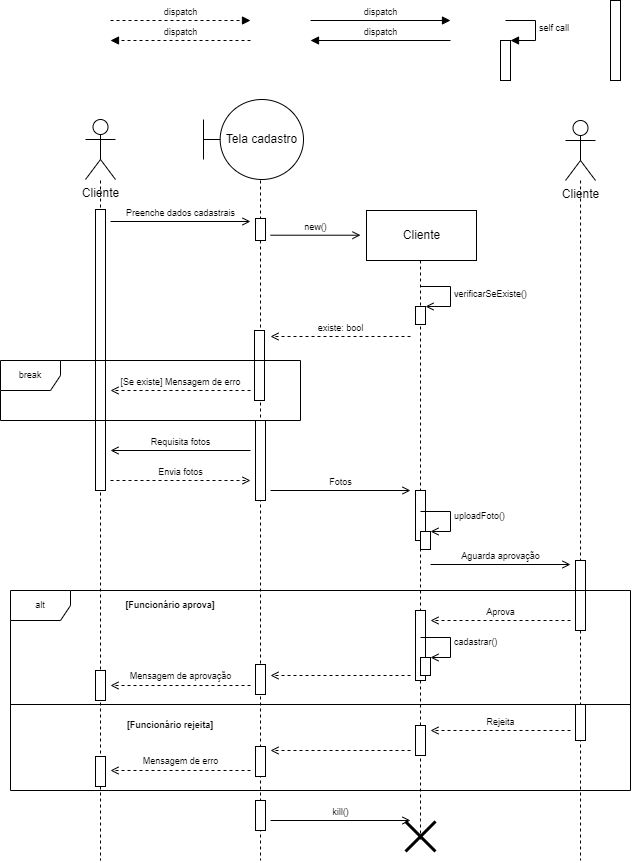

The diagram above was exported from draw.io. Its source (the exported page's mxGraphModel, read from the mxfile embedded in the PNG):
<mxGraphModel dx="1730" dy="965" grid="1" gridSize="10" guides="1" tooltips="1" connect="1" arrows="1" fold="1" page="1" pageScale="1" pageWidth="827" pageHeight="1169" math="0" shadow="0">
  <root>
    <mxCell id="0" />
    <mxCell id="1" value="Lifeline" style="locked=1;" parent="0" />
    <mxCell id="uargvxCBXcEdLmsPK4Fz-6" style="edgeStyle=orthogonalEdgeStyle;rounded=0;orthogonalLoop=1;jettySize=auto;html=1;dashed=1;endArrow=none;endFill=0;" edge="1" parent="1">
      <mxGeometry relative="1" as="geometry">
        <mxPoint x="160" y="880" as="targetPoint" />
        <mxPoint x="160" y="200" as="sourcePoint" />
        <Array as="points">
          <mxPoint x="160" y="880" />
        </Array>
      </mxGeometry>
    </mxCell>
    <mxCell id="uargvxCBXcEdLmsPK4Fz-5" style="edgeStyle=orthogonalEdgeStyle;rounded=0;orthogonalLoop=1;jettySize=auto;html=1;endArrow=none;endFill=0;dashed=1;" edge="1" parent="1">
      <mxGeometry relative="1" as="geometry">
        <mxPoint x="320" y="880" as="targetPoint" />
        <mxPoint x="320" y="200" as="sourcePoint" />
        <Array as="points">
          <mxPoint x="320" y="870" />
          <mxPoint x="320" y="870" />
        </Array>
      </mxGeometry>
    </mxCell>
    <mxCell id="uargvxCBXcEdLmsPK4Fz-8" style="edgeStyle=orthogonalEdgeStyle;rounded=0;orthogonalLoop=1;jettySize=auto;html=1;dashed=1;endArrow=none;endFill=0;" edge="1" parent="1">
      <mxGeometry relative="1" as="geometry">
        <mxPoint x="480" y="860" as="targetPoint" />
        <mxPoint x="480" y="280" as="sourcePoint" />
        <Array as="points">
          <mxPoint x="480" y="840" />
        </Array>
      </mxGeometry>
    </mxCell>
    <mxCell id="uargvxCBXcEdLmsPK4Fz-12" style="edgeStyle=orthogonalEdgeStyle;rounded=0;orthogonalLoop=1;jettySize=auto;html=1;dashed=1;endArrow=none;endFill=0;" edge="1" parent="1">
      <mxGeometry relative="1" as="geometry">
        <mxPoint x="640" y="880" as="targetPoint" />
        <mxPoint x="640.0285714285715" y="200" as="sourcePoint" />
        <Array as="points">
          <mxPoint x="640" y="840" />
        </Array>
      </mxGeometry>
    </mxCell>
    <mxCell id="uargvxCBXcEdLmsPK4Fz-13" value="Cliente" style="shape=umlActor;verticalLabelPosition=bottom;verticalAlign=top;html=1;outlineConnect=0;connectable=0;allowArrows=0;" vertex="1" parent="1">
      <mxGeometry x="145" y="139" width="30" height="60" as="geometry" />
    </mxCell>
    <mxCell id="uargvxCBXcEdLmsPK4Fz-14" value="Tela cadastro" style="shape=umlBoundary;whiteSpace=wrap;html=1;allowArrows=0;connectable=0;" vertex="1" parent="1">
      <mxGeometry x="263" y="119" width="100" height="80" as="geometry" />
    </mxCell>
    <mxCell id="uargvxCBXcEdLmsPK4Fz-15" value="Cliente" style="html=1;connectable=0;allowArrows=0;" vertex="1" parent="1">
      <mxGeometry x="426" y="230" width="110" height="50" as="geometry" />
    </mxCell>
    <mxCell id="uargvxCBXcEdLmsPK4Fz-16" value="Cliente" style="shape=umlActor;verticalLabelPosition=bottom;verticalAlign=top;html=1;outlineConnect=0;connectable=0;allowArrows=0;" vertex="1" parent="1">
      <mxGeometry x="625" y="140" width="30" height="60" as="geometry" />
    </mxCell>
    <mxCell id="uargvxCBXcEdLmsPK4Fz-30" value="new()" style="html=1;verticalAlign=bottom;endArrow=open;rounded=0;fontSize=9;endFill=0;" edge="1" parent="1">
      <mxGeometry width="80" relative="1" as="geometry">
        <mxPoint x="330" y="254.71" as="sourcePoint" />
        <mxPoint x="420" y="254.71" as="targetPoint" />
        <mxPoint as="offset" />
      </mxGeometry>
    </mxCell>
    <mxCell id="uargvxCBXcEdLmsPK4Fz-17" value="Active" style="" parent="0" />
    <mxCell id="uargvxCBXcEdLmsPK4Fz-91" value="" style="html=1;points=[];perimeter=orthogonalPerimeter;fontSize=9;" vertex="1" parent="uargvxCBXcEdLmsPK4Fz-17">
      <mxGeometry x="670" y="20" width="10" height="80" as="geometry" />
    </mxCell>
    <mxCell id="uargvxCBXcEdLmsPK4Fz-92" value="" style="html=1;points=[];perimeter=orthogonalPerimeter;fontSize=9;" vertex="1" parent="uargvxCBXcEdLmsPK4Fz-17">
      <mxGeometry x="155" y="229" width="10" height="281" as="geometry" />
    </mxCell>
    <mxCell id="uargvxCBXcEdLmsPK4Fz-93" value="" style="html=1;points=[];perimeter=orthogonalPerimeter;fontSize=9;" vertex="1" parent="uargvxCBXcEdLmsPK4Fz-17">
      <mxGeometry x="155" y="690" width="10" height="30" as="geometry" />
    </mxCell>
    <mxCell id="uargvxCBXcEdLmsPK4Fz-94" value="" style="html=1;points=[];perimeter=orthogonalPerimeter;fontSize=9;" vertex="1" parent="uargvxCBXcEdLmsPK4Fz-17">
      <mxGeometry x="155" y="776" width="10" height="30" as="geometry" />
    </mxCell>
    <mxCell id="uargvxCBXcEdLmsPK4Fz-95" value="" style="html=1;points=[];perimeter=orthogonalPerimeter;fontSize=9;" vertex="1" parent="uargvxCBXcEdLmsPK4Fz-17">
      <mxGeometry x="315" y="238" width="10" height="22" as="geometry" />
    </mxCell>
    <mxCell id="uargvxCBXcEdLmsPK4Fz-96" value="" style="html=1;points=[];perimeter=orthogonalPerimeter;fontSize=9;" vertex="1" parent="uargvxCBXcEdLmsPK4Fz-17">
      <mxGeometry x="314" y="350" width="10" height="70" as="geometry" />
    </mxCell>
    <mxCell id="uargvxCBXcEdLmsPK4Fz-98" value="" style="html=1;points=[];perimeter=orthogonalPerimeter;fontSize=9;" vertex="1" parent="uargvxCBXcEdLmsPK4Fz-17">
      <mxGeometry x="315" y="440" width="10" height="80" as="geometry" />
    </mxCell>
    <mxCell id="uargvxCBXcEdLmsPK4Fz-99" value="" style="html=1;points=[];perimeter=orthogonalPerimeter;fontSize=9;" vertex="1" parent="uargvxCBXcEdLmsPK4Fz-17">
      <mxGeometry x="475" y="510" width="10" height="50" as="geometry" />
    </mxCell>
    <mxCell id="uargvxCBXcEdLmsPK4Fz-100" value="" style="html=1;points=[];perimeter=orthogonalPerimeter;fontSize=9;" vertex="1" parent="uargvxCBXcEdLmsPK4Fz-17">
      <mxGeometry x="635" y="580" width="10" height="70" as="geometry" />
    </mxCell>
    <mxCell id="uargvxCBXcEdLmsPK4Fz-101" value="" style="html=1;points=[];perimeter=orthogonalPerimeter;fontSize=9;" vertex="1" parent="uargvxCBXcEdLmsPK4Fz-17">
      <mxGeometry x="635" y="724" width="10" height="36" as="geometry" />
    </mxCell>
    <mxCell id="uargvxCBXcEdLmsPK4Fz-102" value="" style="html=1;points=[];perimeter=orthogonalPerimeter;fontSize=9;" vertex="1" parent="uargvxCBXcEdLmsPK4Fz-17">
      <mxGeometry x="475" y="630" width="10" height="70" as="geometry" />
    </mxCell>
    <mxCell id="uargvxCBXcEdLmsPK4Fz-103" value="" style="html=1;points=[];perimeter=orthogonalPerimeter;fontSize=9;" vertex="1" parent="uargvxCBXcEdLmsPK4Fz-17">
      <mxGeometry x="475" y="745" width="10" height="30" as="geometry" />
    </mxCell>
    <mxCell id="uargvxCBXcEdLmsPK4Fz-104" value="" style="html=1;points=[];perimeter=orthogonalPerimeter;fontSize=9;" vertex="1" parent="uargvxCBXcEdLmsPK4Fz-17">
      <mxGeometry x="315" y="684" width="10" height="30" as="geometry" />
    </mxCell>
    <mxCell id="uargvxCBXcEdLmsPK4Fz-106" value="" style="html=1;points=[];perimeter=orthogonalPerimeter;fontSize=9;" vertex="1" parent="uargvxCBXcEdLmsPK4Fz-17">
      <mxGeometry x="315" y="766" width="10" height="30" as="geometry" />
    </mxCell>
    <mxCell id="uargvxCBXcEdLmsPK4Fz-107" value="" style="html=1;points=[];perimeter=orthogonalPerimeter;fontSize=9;" vertex="1" parent="uargvxCBXcEdLmsPK4Fz-17">
      <mxGeometry x="315" y="820" width="10" height="30" as="geometry" />
    </mxCell>
    <mxCell id="uargvxCBXcEdLmsPK4Fz-19" value="Frames" style="locked=1;" parent="0" />
    <mxCell id="uargvxCBXcEdLmsPK4Fz-37" value="break" style="shape=umlFrame;whiteSpace=wrap;html=1;fontSize=9;" vertex="1" parent="uargvxCBXcEdLmsPK4Fz-19">
      <mxGeometry x="60" y="380" width="300" height="60" as="geometry" />
    </mxCell>
    <mxCell id="uargvxCBXcEdLmsPK4Fz-62" value="alt" style="shape=umlFrame;whiteSpace=wrap;html=1;fontSize=9;" vertex="1" parent="uargvxCBXcEdLmsPK4Fz-19">
      <mxGeometry x="70" y="610" width="620" height="200" as="geometry" />
    </mxCell>
    <mxCell id="uargvxCBXcEdLmsPK4Fz-72" value="" style="line;strokeWidth=1;fillColor=none;align=left;verticalAlign=middle;spacingTop=-1;spacingLeft=3;spacingRight=3;rotatable=0;labelPosition=right;points=[];portConstraint=eastwest;fontSize=9;" vertex="1" parent="uargvxCBXcEdLmsPK4Fz-19">
      <mxGeometry x="70" y="720" width="620" height="8" as="geometry" />
    </mxCell>
    <mxCell id="uargvxCBXcEdLmsPK4Fz-84" value="[Funcionário rejeita]" style="text;html=1;strokeColor=none;fillColor=none;align=center;verticalAlign=middle;whiteSpace=wrap;rounded=0;fontSize=9;fontStyle=1" vertex="1" parent="uargvxCBXcEdLmsPK4Fz-19">
      <mxGeometry x="180" y="730" width="100" height="30" as="geometry" />
    </mxCell>
    <mxCell id="uargvxCBXcEdLmsPK4Fz-85" value="[Funcionário aprova]" style="text;html=1;strokeColor=none;fillColor=none;align=center;verticalAlign=middle;whiteSpace=wrap;rounded=0;fontSize=9;fontStyle=1" vertex="1" parent="uargvxCBXcEdLmsPK4Fz-19">
      <mxGeometry x="180" y="610" width="100" height="30" as="geometry" />
    </mxCell>
    <mxCell id="uargvxCBXcEdLmsPK4Fz-18" value="Messages" style="locked=1;" parent="0" />
    <mxCell id="uargvxCBXcEdLmsPK4Fz-24" value="Preenche dados cadastrais" style="html=1;verticalAlign=bottom;endArrow=open;rounded=0;fontSize=9;endFill=0;" edge="1" parent="uargvxCBXcEdLmsPK4Fz-18">
      <mxGeometry width="80" relative="1" as="geometry">
        <mxPoint x="170" y="241" as="sourcePoint" />
        <mxPoint x="310" y="241" as="targetPoint" />
        <mxPoint as="offset" />
      </mxGeometry>
    </mxCell>
    <mxCell id="uargvxCBXcEdLmsPK4Fz-26" value="dispatch" style="html=1;verticalAlign=bottom;endArrow=block;rounded=0;fontSize=9;" edge="1" parent="uargvxCBXcEdLmsPK4Fz-18">
      <mxGeometry width="80" relative="1" as="geometry">
        <mxPoint x="370" y="40" as="sourcePoint" />
        <mxPoint x="510" y="40" as="targetPoint" />
        <mxPoint as="offset" />
      </mxGeometry>
    </mxCell>
    <mxCell id="uargvxCBXcEdLmsPK4Fz-27" value="dispatch" style="html=1;verticalAlign=bottom;endArrow=block;rounded=0;dashed=1;fontSize=9;" edge="1" parent="uargvxCBXcEdLmsPK4Fz-18">
      <mxGeometry width="80" relative="1" as="geometry">
        <mxPoint x="170" y="40" as="sourcePoint" />
        <mxPoint x="310" y="40" as="targetPoint" />
        <mxPoint as="offset" />
      </mxGeometry>
    </mxCell>
    <mxCell id="uargvxCBXcEdLmsPK4Fz-28" value="dispatch" style="html=1;verticalAlign=bottom;endArrow=block;rounded=0;fontSize=9;" edge="1" parent="uargvxCBXcEdLmsPK4Fz-18">
      <mxGeometry width="80" relative="1" as="geometry">
        <mxPoint x="510" y="60" as="sourcePoint" />
        <mxPoint x="370" y="60" as="targetPoint" />
        <mxPoint as="offset" />
      </mxGeometry>
    </mxCell>
    <mxCell id="uargvxCBXcEdLmsPK4Fz-29" value="dispatch" style="html=1;verticalAlign=bottom;endArrow=block;rounded=0;dashed=1;fontSize=9;" edge="1" parent="uargvxCBXcEdLmsPK4Fz-18">
      <mxGeometry width="80" relative="1" as="geometry">
        <mxPoint x="310" y="60" as="sourcePoint" />
        <mxPoint x="170" y="60" as="targetPoint" />
        <mxPoint as="offset" />
      </mxGeometry>
    </mxCell>
    <mxCell id="uargvxCBXcEdLmsPK4Fz-32" value="" style="html=1;points=[];perimeter=orthogonalPerimeter;fontSize=9;" vertex="1" parent="uargvxCBXcEdLmsPK4Fz-18">
      <mxGeometry x="475" y="326" width="10" height="18" as="geometry" />
    </mxCell>
    <mxCell id="uargvxCBXcEdLmsPK4Fz-33" value="verificarSeExiste()" style="edgeStyle=orthogonalEdgeStyle;html=1;align=left;spacingLeft=2;endArrow=open;rounded=0;entryX=1;entryY=0;fontSize=9;endFill=0;" edge="1" target="uargvxCBXcEdLmsPK4Fz-32" parent="uargvxCBXcEdLmsPK4Fz-18">
      <mxGeometry relative="1" as="geometry">
        <mxPoint x="480" y="306" as="sourcePoint" />
        <Array as="points">
          <mxPoint x="510" y="306" />
        </Array>
      </mxGeometry>
    </mxCell>
    <mxCell id="uargvxCBXcEdLmsPK4Fz-34" value="" style="html=1;points=[];perimeter=orthogonalPerimeter;fontSize=9;" vertex="1" parent="uargvxCBXcEdLmsPK4Fz-18">
      <mxGeometry x="560" y="60" width="10" height="40" as="geometry" />
    </mxCell>
    <mxCell id="uargvxCBXcEdLmsPK4Fz-35" value="self call" style="edgeStyle=orthogonalEdgeStyle;html=1;align=left;spacingLeft=2;endArrow=block;rounded=0;entryX=1;entryY=0;fontSize=9;" edge="1" parent="uargvxCBXcEdLmsPK4Fz-18" target="uargvxCBXcEdLmsPK4Fz-34">
      <mxGeometry relative="1" as="geometry">
        <mxPoint x="565" y="40" as="sourcePoint" />
        <Array as="points">
          <mxPoint x="595" y="40" />
        </Array>
      </mxGeometry>
    </mxCell>
    <mxCell id="uargvxCBXcEdLmsPK4Fz-36" value="existe: bool" style="html=1;verticalAlign=bottom;endArrow=open;rounded=0;fontSize=9;dashed=1;endFill=0;" edge="1" parent="uargvxCBXcEdLmsPK4Fz-18">
      <mxGeometry width="80" relative="1" as="geometry">
        <mxPoint x="470" y="356" as="sourcePoint" />
        <mxPoint x="330" y="356" as="targetPoint" />
        <mxPoint as="offset" />
      </mxGeometry>
    </mxCell>
    <mxCell id="uargvxCBXcEdLmsPK4Fz-54" value="Requisita fotos" style="html=1;verticalAlign=bottom;endArrow=open;rounded=0;fontSize=9;endFill=0;" edge="1" parent="uargvxCBXcEdLmsPK4Fz-18">
      <mxGeometry width="80" relative="1" as="geometry">
        <mxPoint x="310" y="470" as="sourcePoint" />
        <mxPoint x="170.0000000000001" y="470" as="targetPoint" />
        <mxPoint as="offset" />
      </mxGeometry>
    </mxCell>
    <mxCell id="uargvxCBXcEdLmsPK4Fz-55" value="Envia fotos" style="html=1;verticalAlign=bottom;endArrow=open;rounded=0;dashed=1;fontSize=9;endFill=0;" edge="1" parent="uargvxCBXcEdLmsPK4Fz-18">
      <mxGeometry width="80" relative="1" as="geometry">
        <mxPoint x="170.0000000000001" y="500" as="sourcePoint" />
        <mxPoint x="310" y="500" as="targetPoint" />
        <mxPoint as="offset" />
      </mxGeometry>
    </mxCell>
    <mxCell id="uargvxCBXcEdLmsPK4Fz-56" value="Fotos" style="html=1;verticalAlign=bottom;endArrow=open;rounded=0;fontSize=9;endFill=0;" edge="1" parent="uargvxCBXcEdLmsPK4Fz-18">
      <mxGeometry width="80" relative="1" as="geometry">
        <mxPoint x="330" y="510" as="sourcePoint" />
        <mxPoint x="470" y="510" as="targetPoint" />
        <mxPoint as="offset" />
      </mxGeometry>
    </mxCell>
    <mxCell id="uargvxCBXcEdLmsPK4Fz-57" value="" style="html=1;points=[];perimeter=orthogonalPerimeter;fontSize=9;" vertex="1" parent="uargvxCBXcEdLmsPK4Fz-18">
      <mxGeometry x="480" y="551" width="10" height="18" as="geometry" />
    </mxCell>
    <mxCell id="uargvxCBXcEdLmsPK4Fz-58" value="uploadFoto()" style="edgeStyle=orthogonalEdgeStyle;html=1;align=left;spacingLeft=2;endArrow=open;rounded=0;entryX=1;entryY=0;fontSize=9;endFill=0;" edge="1" parent="uargvxCBXcEdLmsPK4Fz-18" target="uargvxCBXcEdLmsPK4Fz-57">
      <mxGeometry relative="1" as="geometry">
        <mxPoint x="480" y="531" as="sourcePoint" />
        <Array as="points">
          <mxPoint x="510" y="531" />
        </Array>
      </mxGeometry>
    </mxCell>
    <mxCell id="uargvxCBXcEdLmsPK4Fz-59" value="Aguarda aprovação" style="html=1;verticalAlign=bottom;endArrow=open;rounded=0;fontSize=9;endFill=0;" edge="1" parent="uargvxCBXcEdLmsPK4Fz-18">
      <mxGeometry width="80" relative="1" as="geometry">
        <mxPoint x="490" y="584" as="sourcePoint" />
        <mxPoint x="630" y="584" as="targetPoint" />
        <mxPoint as="offset" />
      </mxGeometry>
    </mxCell>
    <mxCell id="uargvxCBXcEdLmsPK4Fz-60" value="Aprova" style="html=1;verticalAlign=bottom;endArrow=open;rounded=0;dashed=1;fontSize=9;endFill=0;" edge="1" parent="uargvxCBXcEdLmsPK4Fz-18">
      <mxGeometry width="80" relative="1" as="geometry">
        <mxPoint x="630" y="640" as="sourcePoint" />
        <mxPoint x="490" y="640" as="targetPoint" />
        <mxPoint as="offset" />
      </mxGeometry>
    </mxCell>
    <mxCell id="uargvxCBXcEdLmsPK4Fz-61" value="[Se existe] Mensagem de erro" style="html=1;verticalAlign=bottom;endArrow=open;rounded=0;fontSize=9;dashed=1;endFill=0;" edge="1" parent="uargvxCBXcEdLmsPK4Fz-18">
      <mxGeometry width="80" relative="1" as="geometry">
        <mxPoint x="310" y="410" as="sourcePoint" />
        <mxPoint x="170.0000000000001" y="410" as="targetPoint" />
        <mxPoint as="offset" />
      </mxGeometry>
    </mxCell>
    <mxCell id="uargvxCBXcEdLmsPK4Fz-65" value="" style="html=1;points=[];perimeter=orthogonalPerimeter;fontSize=9;" vertex="1" parent="uargvxCBXcEdLmsPK4Fz-18">
      <mxGeometry x="480" y="677" width="10" height="18" as="geometry" />
    </mxCell>
    <mxCell id="uargvxCBXcEdLmsPK4Fz-66" value="cadastrar()" style="edgeStyle=orthogonalEdgeStyle;html=1;align=left;spacingLeft=2;endArrow=open;rounded=0;entryX=1;entryY=0;fontSize=9;endFill=0;" edge="1" parent="uargvxCBXcEdLmsPK4Fz-18" target="uargvxCBXcEdLmsPK4Fz-65">
      <mxGeometry relative="1" as="geometry">
        <mxPoint x="480" y="657" as="sourcePoint" />
        <Array as="points">
          <mxPoint x="510" y="657" />
        </Array>
      </mxGeometry>
    </mxCell>
    <mxCell id="uargvxCBXcEdLmsPK4Fz-67" value="" style="html=1;verticalAlign=bottom;endArrow=open;rounded=0;dashed=1;fontSize=9;endFill=0;" edge="1" parent="uargvxCBXcEdLmsPK4Fz-18">
      <mxGeometry width="80" relative="1" as="geometry">
        <mxPoint x="470" y="695" as="sourcePoint" />
        <mxPoint x="330" y="695" as="targetPoint" />
        <mxPoint as="offset" />
      </mxGeometry>
    </mxCell>
    <mxCell id="uargvxCBXcEdLmsPK4Fz-68" value="" style="html=1;verticalAlign=bottom;endArrow=open;rounded=0;dashed=1;fontSize=9;endFill=0;" edge="1" parent="uargvxCBXcEdLmsPK4Fz-18">
      <mxGeometry width="80" relative="1" as="geometry">
        <mxPoint x="310" y="705" as="sourcePoint" />
        <mxPoint x="170" y="705" as="targetPoint" />
        <mxPoint as="offset" />
      </mxGeometry>
    </mxCell>
    <mxCell id="uargvxCBXcEdLmsPK4Fz-69" value="Mensagem de aprovação" style="edgeLabel;html=1;align=center;verticalAlign=middle;resizable=0;points=[];fontSize=9;" vertex="1" connectable="0" parent="uargvxCBXcEdLmsPK4Fz-68">
      <mxGeometry x="0.1616" y="-3" relative="1" as="geometry">
        <mxPoint x="11" y="-7" as="offset" />
      </mxGeometry>
    </mxCell>
    <mxCell id="uargvxCBXcEdLmsPK4Fz-79" value="kill()" style="html=1;verticalAlign=bottom;endArrow=open;rounded=0;fontSize=9;endFill=0;" edge="1" parent="uargvxCBXcEdLmsPK4Fz-18">
      <mxGeometry width="80" relative="1" as="geometry">
        <mxPoint x="330" y="840" as="sourcePoint" />
        <mxPoint x="470" y="840" as="targetPoint" />
        <mxPoint as="offset" />
      </mxGeometry>
    </mxCell>
    <mxCell id="uargvxCBXcEdLmsPK4Fz-80" value="Rejeita" style="html=1;verticalAlign=bottom;endArrow=open;rounded=0;dashed=1;fontSize=9;endFill=0;" edge="1" parent="uargvxCBXcEdLmsPK4Fz-18">
      <mxGeometry width="80" relative="1" as="geometry">
        <mxPoint x="630" y="750" as="sourcePoint" />
        <mxPoint x="490" y="750" as="targetPoint" />
        <mxPoint as="offset" />
      </mxGeometry>
    </mxCell>
    <mxCell id="uargvxCBXcEdLmsPK4Fz-81" value="" style="html=1;verticalAlign=bottom;endArrow=open;rounded=0;dashed=1;fontSize=9;endFill=0;" edge="1" parent="uargvxCBXcEdLmsPK4Fz-18">
      <mxGeometry width="80" relative="1" as="geometry">
        <mxPoint x="470" y="770" as="sourcePoint" />
        <mxPoint x="330" y="770" as="targetPoint" />
        <mxPoint as="offset" />
      </mxGeometry>
    </mxCell>
    <mxCell id="uargvxCBXcEdLmsPK4Fz-82" value="" style="html=1;verticalAlign=bottom;endArrow=open;rounded=0;dashed=1;fontSize=9;endFill=0;" edge="1" parent="uargvxCBXcEdLmsPK4Fz-18">
      <mxGeometry width="80" relative="1" as="geometry">
        <mxPoint x="310" y="790" as="sourcePoint" />
        <mxPoint x="170.0000000000001" y="790" as="targetPoint" />
        <mxPoint as="offset" />
      </mxGeometry>
    </mxCell>
    <mxCell id="uargvxCBXcEdLmsPK4Fz-83" value="Mensagem de erro" style="edgeLabel;html=1;align=center;verticalAlign=middle;resizable=0;points=[];fontSize=9;" vertex="1" connectable="0" parent="uargvxCBXcEdLmsPK4Fz-82">
      <mxGeometry x="-0.2227" y="-1" relative="1" as="geometry">
        <mxPoint x="-16" y="-9" as="offset" />
      </mxGeometry>
    </mxCell>
    <mxCell id="uargvxCBXcEdLmsPK4Fz-87" value="" style="shape=umlDestroy;whiteSpace=wrap;html=1;strokeWidth=3;fontSize=9;" vertex="1" parent="uargvxCBXcEdLmsPK4Fz-18">
      <mxGeometry x="465" y="841" width="30" height="30" as="geometry" />
    </mxCell>
  </root>
</mxGraphModel>